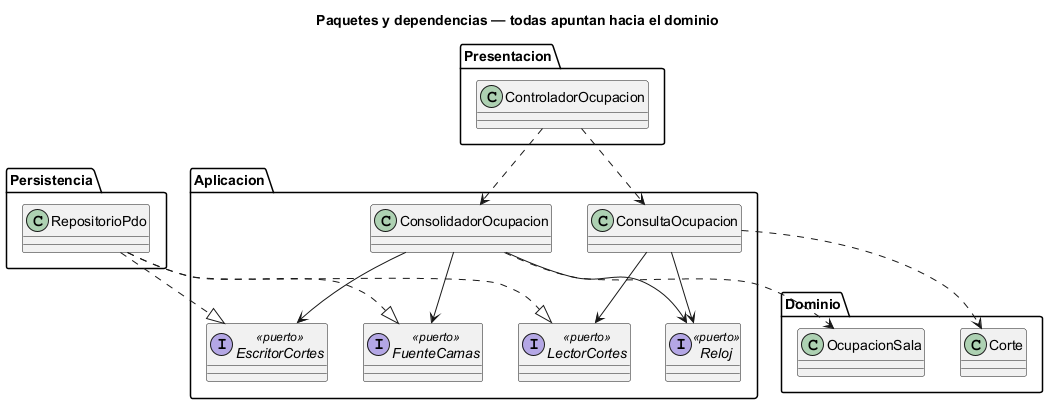

The diagram above was rendered by PlantUML. Its source (embedded in the PNG):
@startuml semana-03-paquetes-dependencias
' Semana 3 — Dashboard de ocupación hospitalaria (tarea Odoo 2490): regla de dependencias
title Paquetes y dependencias — todas apuntan hacia el dominio
package Presentacion {
  class ControladorOcupacion
}
package Aplicacion {
  class ConsolidadorOcupacion
  class ConsultaOcupacion
  interface FuenteCamas <<puerto>>
  interface EscritorCortes <<puerto>>
  interface LectorCortes <<puerto>>
  interface Reloj <<puerto>>
}
package Dominio {
  class OcupacionSala
  class Corte
}
package Persistencia {
  class RepositorioPdo
}
ControladorOcupacion ..> ConsolidadorOcupacion
ControladorOcupacion ..> ConsultaOcupacion
ConsolidadorOcupacion ..> OcupacionSala
ConsultaOcupacion ..> Corte
ConsolidadorOcupacion --> FuenteCamas
ConsolidadorOcupacion --> EscritorCortes
ConsultaOcupacion --> LectorCortes
ConsolidadorOcupacion --> Reloj
ConsultaOcupacion --> Reloj
RepositorioPdo ..|> FuenteCamas
RepositorioPdo ..|> EscritorCortes
RepositorioPdo ..|> LectorCortes
@enduml